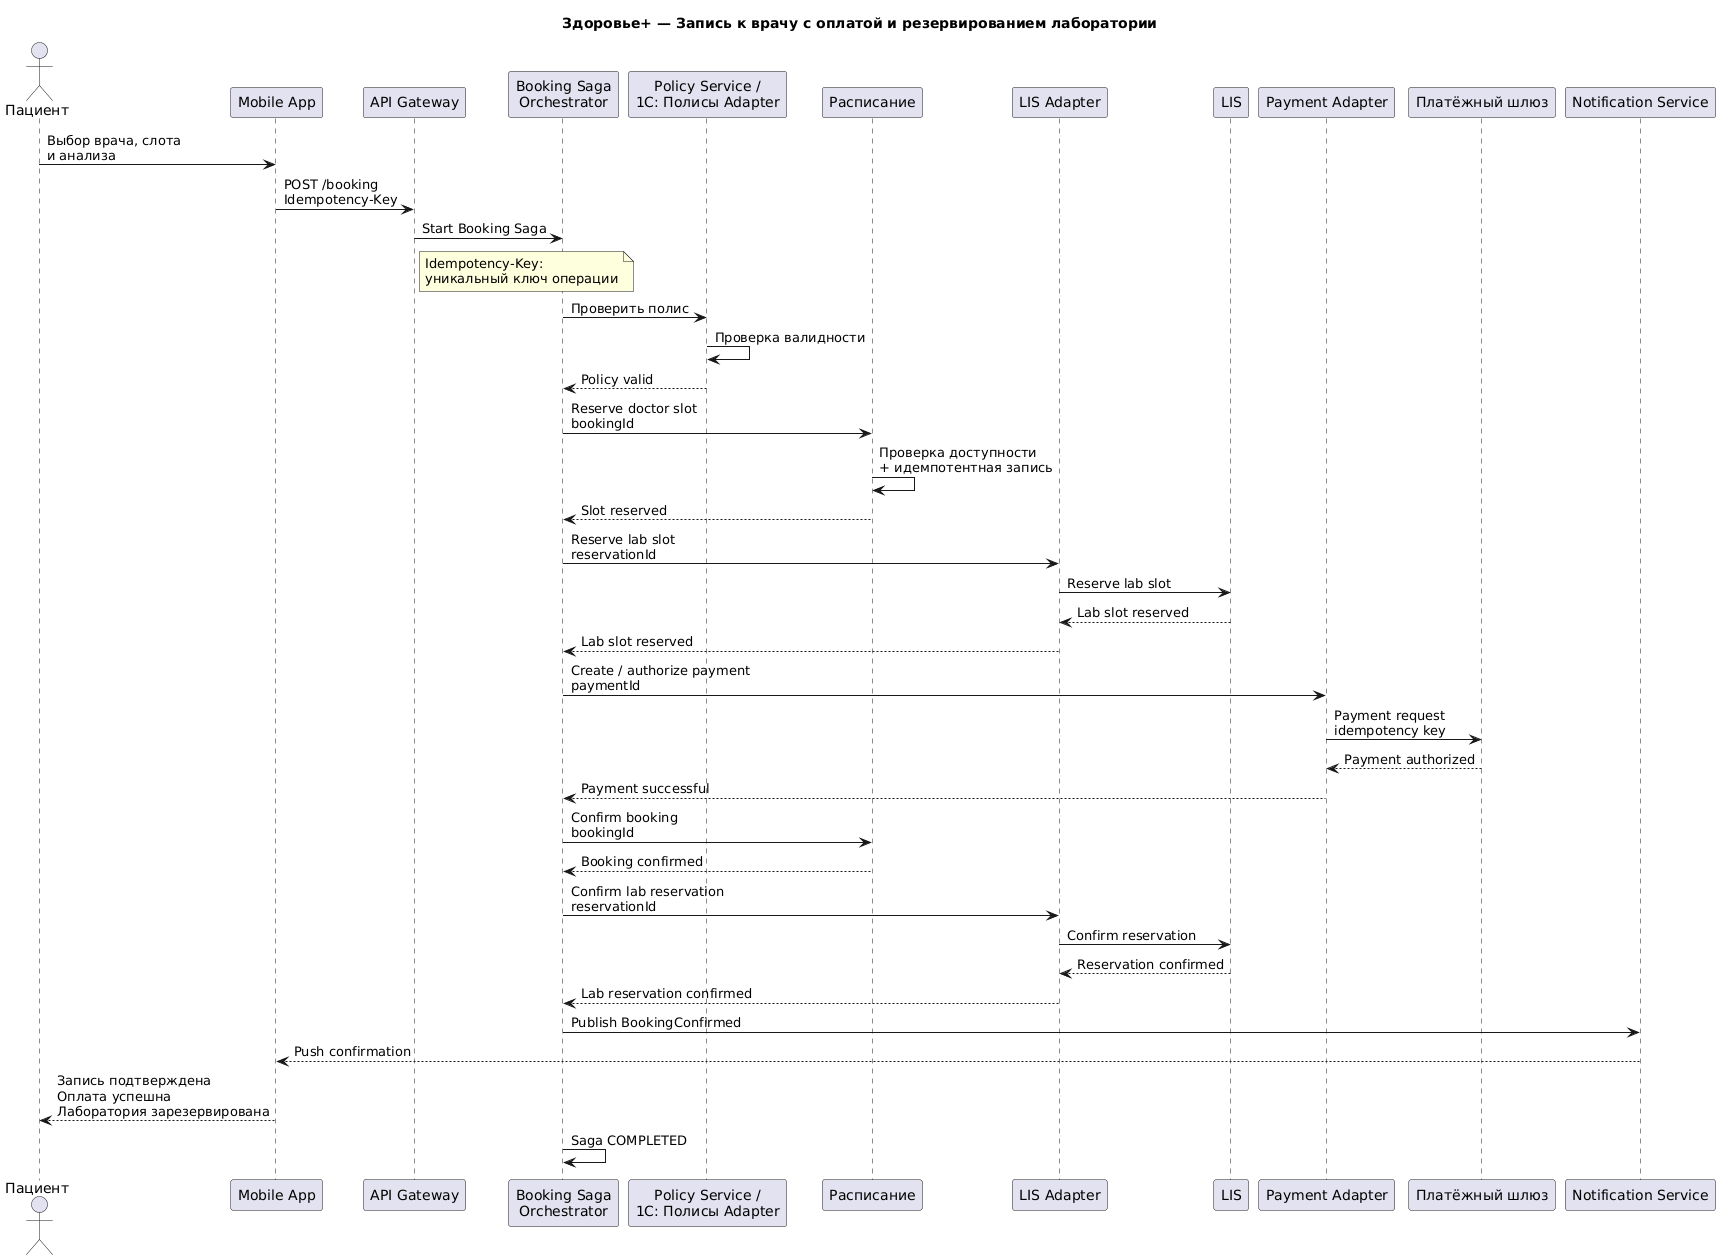

The diagram above was rendered by PlantUML. Its source (embedded in the PNG):
@startuml
title Здоровье+ — Запись к врачу с оплатой и резервированием лаборатории

actor "Пациент" as Patient
participant "Mobile App" as App
participant "API Gateway" as Gateway
participant "Booking Saga\nOrchestrator" as Saga
participant "Policy Service /\n1С: Полисы Adapter" as Policy
participant "Расписание" as Schedule
participant "LIS Adapter" as LISAdapter
participant "LIS" as LIS
participant "Payment Adapter" as PayAdapter
participant "Платёжный шлюз" as Payment
participant "Notification Service" as Notify

Patient -> App : Выбор врача, слота\nи анализа
App -> Gateway : POST /booking\nIdempotency-Key
Gateway -> Saga : Start Booking Saga

note right of Gateway
Idempotency-Key:
уникальный ключ операции
end note

Saga -> Policy : Проверить полис
Policy -> Policy : Проверка валидности
Policy --> Saga : Policy valid

Saga -> Schedule : Reserve doctor slot\nbookingId
Schedule -> Schedule : Проверка доступности\n+ идемпотентная запись
Schedule --> Saga : Slot reserved

Saga -> LISAdapter : Reserve lab slot\nreservationId
LISAdapter -> LIS : Reserve lab slot
LIS --> LISAdapter : Lab slot reserved
LISAdapter --> Saga : Lab slot reserved

Saga -> PayAdapter : Create / authorize payment\npaymentId
PayAdapter -> Payment : Payment request\nidempotency key
Payment --> PayAdapter : Payment authorized
PayAdapter --> Saga : Payment successful

Saga -> Schedule : Confirm booking\nbookingId
Schedule --> Saga : Booking confirmed

Saga -> LISAdapter : Confirm lab reservation\nreservationId
LISAdapter -> LIS : Confirm reservation
LIS --> LISAdapter : Reservation confirmed
LISAdapter --> Saga : Lab reservation confirmed

Saga -> Notify : Publish BookingConfirmed
Notify --> App : Push confirmation
App --> Patient : Запись подтверждена\nОплата успешна\nЛаборатория зарезервирована

Saga -> Saga : Saga COMPLETED
@enduml